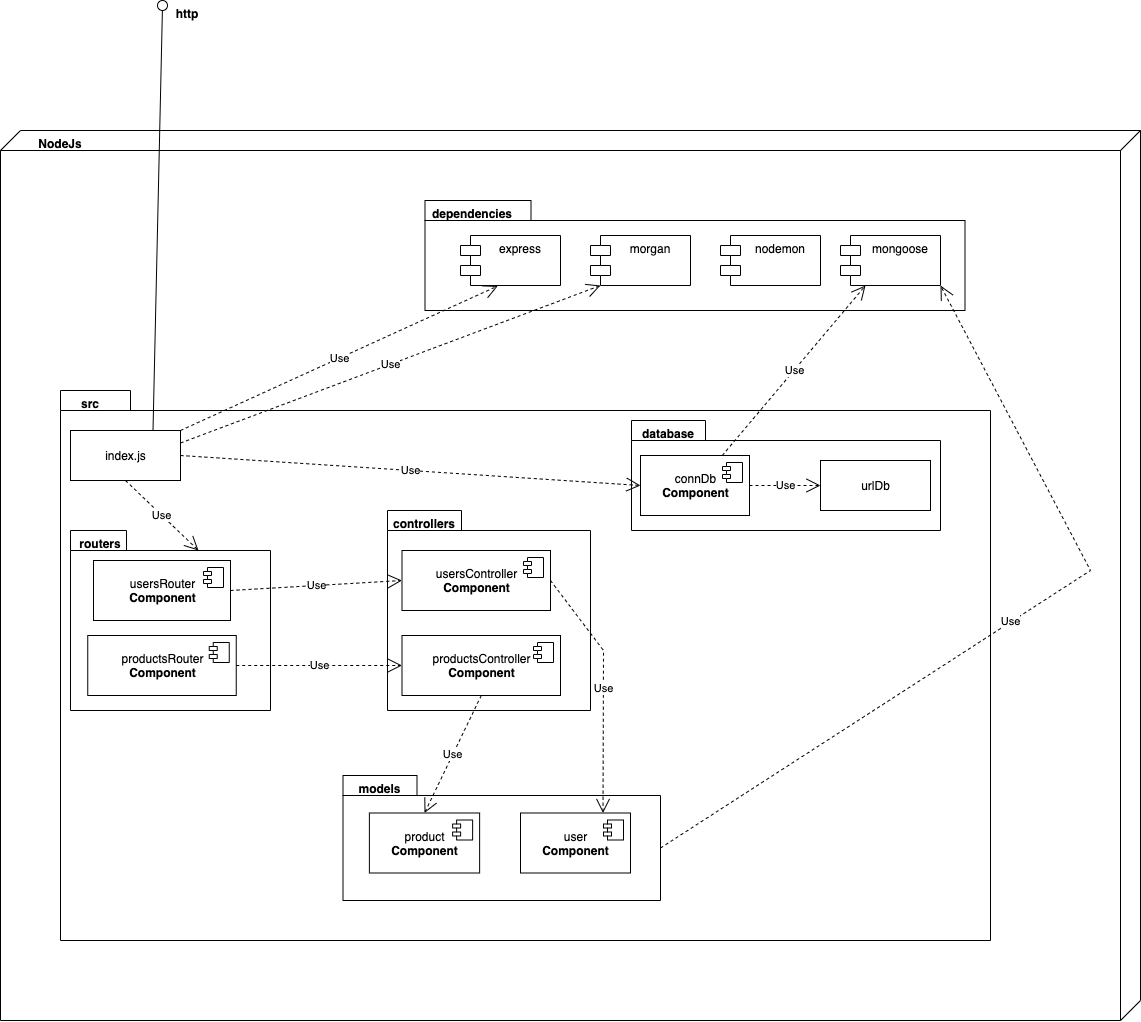

The diagram above was exported from draw.io. Its source (the exported page's mxGraphModel, read from the mxfile embedded in the PNG):
<mxGraphModel dx="1669" dy="2012" grid="1" gridSize="10" guides="1" tooltips="1" connect="1" arrows="1" fold="1" page="1" pageScale="1" pageWidth="827" pageHeight="1169" math="0" shadow="0">
  <root>
    <mxCell id="t6q3hGpd_zRGGyJnz1Lp-0" />
    <mxCell id="t6q3hGpd_zRGGyJnz1Lp-1" parent="t6q3hGpd_zRGGyJnz1Lp-0" />
    <mxCell id="j6hzLYen15EL6w5WmwOt-46" value="" style="verticalAlign=top;align=left;spacingTop=8;spacingLeft=2;spacingRight=12;shape=cube;size=20;direction=south;fontStyle=4;html=1;" vertex="1" parent="t6q3hGpd_zRGGyJnz1Lp-1">
      <mxGeometry x="30" y="-180" width="1140" height="890" as="geometry" />
    </mxCell>
    <mxCell id="j6hzLYen15EL6w5WmwOt-0" value="" style="shape=folder;fontStyle=1;spacingTop=10;tabWidth=70;tabHeight=20;tabPosition=left;html=1;" vertex="1" parent="t6q3hGpd_zRGGyJnz1Lp-1">
      <mxGeometry x="90" y="80" width="930" height="550" as="geometry" />
    </mxCell>
    <mxCell id="j6hzLYen15EL6w5WmwOt-1" value="src" style="text;align=center;fontStyle=1;verticalAlign=middle;spacingLeft=3;spacingRight=3;strokeColor=none;rotatable=0;points=[[0,0.5],[1,0.5]];portConstraint=eastwest;" vertex="1" parent="t6q3hGpd_zRGGyJnz1Lp-1">
      <mxGeometry x="80" y="80" width="80" height="26" as="geometry" />
    </mxCell>
    <mxCell id="j6hzLYen15EL6w5WmwOt-2" value="index.js&lt;br&gt;" style="html=1;" vertex="1" parent="t6q3hGpd_zRGGyJnz1Lp-1">
      <mxGeometry x="100" y="120" width="110" height="50" as="geometry" />
    </mxCell>
    <mxCell id="j6hzLYen15EL6w5WmwOt-3" value="" style="shape=folder;fontStyle=1;spacingTop=10;tabWidth=56;tabHeight=20;tabPosition=left;html=1;" vertex="1" parent="t6q3hGpd_zRGGyJnz1Lp-1">
      <mxGeometry x="100" y="220" width="200" height="180" as="geometry" />
    </mxCell>
    <mxCell id="j6hzLYen15EL6w5WmwOt-4" value="routers" style="text;align=center;fontStyle=1;verticalAlign=middle;spacingLeft=3;spacingRight=3;strokeColor=none;rotatable=0;points=[[0,0.5],[1,0.5]];portConstraint=eastwest;" vertex="1" parent="t6q3hGpd_zRGGyJnz1Lp-1">
      <mxGeometry x="90" y="220" width="80" height="26" as="geometry" />
    </mxCell>
    <mxCell id="j6hzLYen15EL6w5WmwOt-5" value="" style="shape=folder;fontStyle=1;spacingTop=10;tabWidth=74;tabHeight=20;tabPosition=left;html=1;" vertex="1" parent="t6q3hGpd_zRGGyJnz1Lp-1">
      <mxGeometry x="417" y="200" width="203" height="200" as="geometry" />
    </mxCell>
    <mxCell id="j6hzLYen15EL6w5WmwOt-6" value="controllers" style="text;align=center;fontStyle=1;verticalAlign=middle;spacingLeft=3;spacingRight=3;strokeColor=none;rotatable=0;points=[[0,0.5],[1,0.5]];portConstraint=eastwest;" vertex="1" parent="t6q3hGpd_zRGGyJnz1Lp-1">
      <mxGeometry x="414" y="200" width="80" height="26" as="geometry" />
    </mxCell>
    <mxCell id="j6hzLYen15EL6w5WmwOt-7" value="" style="shape=folder;fontStyle=1;spacingTop=10;tabWidth=74;tabHeight=20;tabPosition=left;html=1;" vertex="1" parent="t6q3hGpd_zRGGyJnz1Lp-1">
      <mxGeometry x="372.5" y="465" width="317.5" height="125" as="geometry" />
    </mxCell>
    <mxCell id="j6hzLYen15EL6w5WmwOt-8" value="models" style="text;align=center;fontStyle=1;verticalAlign=middle;spacingLeft=3;spacingRight=3;strokeColor=none;rotatable=0;points=[[0,0.5],[1,0.5]];portConstraint=eastwest;" vertex="1" parent="t6q3hGpd_zRGGyJnz1Lp-1">
      <mxGeometry x="369.5" y="465" width="80" height="26" as="geometry" />
    </mxCell>
    <mxCell id="j6hzLYen15EL6w5WmwOt-9" value="" style="shape=folder;fontStyle=1;spacingTop=10;tabWidth=74;tabHeight=20;tabPosition=left;html=1;" vertex="1" parent="t6q3hGpd_zRGGyJnz1Lp-1">
      <mxGeometry x="661" y="110" width="309" height="110" as="geometry" />
    </mxCell>
    <mxCell id="j6hzLYen15EL6w5WmwOt-10" value="database" style="text;align=center;fontStyle=1;verticalAlign=middle;spacingLeft=3;spacingRight=3;strokeColor=none;rotatable=0;points=[[0,0.5],[1,0.5]];portConstraint=eastwest;" vertex="1" parent="t6q3hGpd_zRGGyJnz1Lp-1">
      <mxGeometry x="658" y="110" width="80" height="26" as="geometry" />
    </mxCell>
    <mxCell id="j6hzLYen15EL6w5WmwOt-12" value="usersRouter&lt;br&gt;&lt;b&gt;Component&lt;/b&gt;" style="html=1;dropTarget=0;" vertex="1" parent="t6q3hGpd_zRGGyJnz1Lp-1">
      <mxGeometry x="123" y="250" width="137" height="60" as="geometry" />
    </mxCell>
    <mxCell id="j6hzLYen15EL6w5WmwOt-13" value="" style="shape=module;jettyWidth=8;jettyHeight=4;" vertex="1" parent="j6hzLYen15EL6w5WmwOt-12">
      <mxGeometry x="1" width="20" height="20" relative="1" as="geometry">
        <mxPoint x="-27" y="7" as="offset" />
      </mxGeometry>
    </mxCell>
    <mxCell id="j6hzLYen15EL6w5WmwOt-14" value="usersController&lt;br&gt;&lt;b&gt;Component&lt;/b&gt;" style="html=1;dropTarget=0;" vertex="1" parent="t6q3hGpd_zRGGyJnz1Lp-1">
      <mxGeometry x="431.5" y="240" width="148.5" height="60" as="geometry" />
    </mxCell>
    <mxCell id="j6hzLYen15EL6w5WmwOt-15" value="" style="shape=module;jettyWidth=8;jettyHeight=4;" vertex="1" parent="j6hzLYen15EL6w5WmwOt-14">
      <mxGeometry x="1" width="20" height="20" relative="1" as="geometry">
        <mxPoint x="-27" y="7" as="offset" />
      </mxGeometry>
    </mxCell>
    <mxCell id="j6hzLYen15EL6w5WmwOt-16" value="Use" style="endArrow=open;endSize=12;dashed=1;html=1;rounded=0;entryX=0;entryY=0;entryDx=128;entryDy=20;exitX=0.5;exitY=1;exitDx=0;exitDy=0;entryPerimeter=0;" edge="1" parent="t6q3hGpd_zRGGyJnz1Lp-1" source="j6hzLYen15EL6w5WmwOt-2" target="j6hzLYen15EL6w5WmwOt-3">
      <mxGeometry width="160" relative="1" as="geometry">
        <mxPoint x="-60" y="250" as="sourcePoint" />
        <mxPoint x="100" y="250" as="targetPoint" />
      </mxGeometry>
    </mxCell>
    <mxCell id="j6hzLYen15EL6w5WmwOt-17" value="Use" style="endArrow=open;endSize=12;dashed=1;html=1;rounded=0;entryX=0;entryY=0.5;entryDx=0;entryDy=0;exitX=1;exitY=0.5;exitDx=0;exitDy=0;" edge="1" parent="t6q3hGpd_zRGGyJnz1Lp-1" source="j6hzLYen15EL6w5WmwOt-12" target="j6hzLYen15EL6w5WmwOt-14">
      <mxGeometry width="160" relative="1" as="geometry">
        <mxPoint x="165" y="180" as="sourcePoint" />
        <mxPoint x="201.5" y="260" as="targetPoint" />
      </mxGeometry>
    </mxCell>
    <mxCell id="j6hzLYen15EL6w5WmwOt-18" value="productsController&lt;br&gt;&lt;b&gt;Component&lt;/b&gt;" style="html=1;dropTarget=0;" vertex="1" parent="t6q3hGpd_zRGGyJnz1Lp-1">
      <mxGeometry x="431.5" y="325" width="158.5" height="60" as="geometry" />
    </mxCell>
    <mxCell id="j6hzLYen15EL6w5WmwOt-19" value="" style="shape=module;jettyWidth=8;jettyHeight=4;" vertex="1" parent="j6hzLYen15EL6w5WmwOt-18">
      <mxGeometry x="1" width="20" height="20" relative="1" as="geometry">
        <mxPoint x="-27" y="7" as="offset" />
      </mxGeometry>
    </mxCell>
    <mxCell id="j6hzLYen15EL6w5WmwOt-20" value="productsRouter&lt;br&gt;&lt;b&gt;Component&lt;/b&gt;" style="html=1;dropTarget=0;" vertex="1" parent="t6q3hGpd_zRGGyJnz1Lp-1">
      <mxGeometry x="117.25" y="325" width="148.5" height="60" as="geometry" />
    </mxCell>
    <mxCell id="j6hzLYen15EL6w5WmwOt-21" value="" style="shape=module;jettyWidth=8;jettyHeight=4;" vertex="1" parent="j6hzLYen15EL6w5WmwOt-20">
      <mxGeometry x="1" width="20" height="20" relative="1" as="geometry">
        <mxPoint x="-27" y="7" as="offset" />
      </mxGeometry>
    </mxCell>
    <mxCell id="j6hzLYen15EL6w5WmwOt-22" value="Use" style="endArrow=open;endSize=12;dashed=1;html=1;rounded=0;entryX=0;entryY=0.5;entryDx=0;entryDy=0;exitX=1;exitY=0.5;exitDx=0;exitDy=0;" edge="1" parent="t6q3hGpd_zRGGyJnz1Lp-1" source="j6hzLYen15EL6w5WmwOt-20" target="j6hzLYen15EL6w5WmwOt-18">
      <mxGeometry width="160" relative="1" as="geometry">
        <mxPoint x="270" y="290" as="sourcePoint" />
        <mxPoint x="441.5" y="280" as="targetPoint" />
      </mxGeometry>
    </mxCell>
    <mxCell id="j6hzLYen15EL6w5WmwOt-23" value="connDb&lt;br&gt;&lt;b&gt;Component&lt;/b&gt;" style="html=1;dropTarget=0;" vertex="1" parent="t6q3hGpd_zRGGyJnz1Lp-1">
      <mxGeometry x="670" y="145" width="109" height="60" as="geometry" />
    </mxCell>
    <mxCell id="j6hzLYen15EL6w5WmwOt-24" value="" style="shape=module;jettyWidth=8;jettyHeight=4;" vertex="1" parent="j6hzLYen15EL6w5WmwOt-23">
      <mxGeometry x="1" width="20" height="20" relative="1" as="geometry">
        <mxPoint x="-27" y="7" as="offset" />
      </mxGeometry>
    </mxCell>
    <mxCell id="j6hzLYen15EL6w5WmwOt-27" value="urlDb" style="html=1;" vertex="1" parent="t6q3hGpd_zRGGyJnz1Lp-1">
      <mxGeometry x="850" y="150" width="110" height="50" as="geometry" />
    </mxCell>
    <mxCell id="j6hzLYen15EL6w5WmwOt-28" value="Use" style="endArrow=open;endSize=12;dashed=1;html=1;rounded=0;entryX=0;entryY=0.5;entryDx=0;entryDy=0;exitX=1;exitY=0.5;exitDx=0;exitDy=0;" edge="1" parent="t6q3hGpd_zRGGyJnz1Lp-1" source="j6hzLYen15EL6w5WmwOt-23" target="j6hzLYen15EL6w5WmwOt-27">
      <mxGeometry width="160" relative="1" as="geometry">
        <mxPoint x="165" y="180" as="sourcePoint" />
        <mxPoint x="238" y="250" as="targetPoint" />
      </mxGeometry>
    </mxCell>
    <mxCell id="j6hzLYen15EL6w5WmwOt-29" value="Use" style="endArrow=open;endSize=12;dashed=1;html=1;rounded=0;entryX=0;entryY=0.5;entryDx=0;entryDy=0;exitX=1;exitY=0.5;exitDx=0;exitDy=0;" edge="1" parent="t6q3hGpd_zRGGyJnz1Lp-1" source="j6hzLYen15EL6w5WmwOt-2" target="j6hzLYen15EL6w5WmwOt-23">
      <mxGeometry width="160" relative="1" as="geometry">
        <mxPoint x="165" y="180" as="sourcePoint" />
        <mxPoint x="238" y="250" as="targetPoint" />
      </mxGeometry>
    </mxCell>
    <mxCell id="j6hzLYen15EL6w5WmwOt-30" value="product&lt;br&gt;&lt;b&gt;Component&lt;/b&gt;" style="html=1;dropTarget=0;" vertex="1" parent="t6q3hGpd_zRGGyJnz1Lp-1">
      <mxGeometry x="398.88" y="502.5" width="110.25" height="60" as="geometry" />
    </mxCell>
    <mxCell id="j6hzLYen15EL6w5WmwOt-31" value="" style="shape=module;jettyWidth=8;jettyHeight=4;" vertex="1" parent="j6hzLYen15EL6w5WmwOt-30">
      <mxGeometry x="1" width="20" height="20" relative="1" as="geometry">
        <mxPoint x="-27" y="7" as="offset" />
      </mxGeometry>
    </mxCell>
    <mxCell id="j6hzLYen15EL6w5WmwOt-32" value="user&lt;br&gt;&lt;b&gt;Component&lt;/b&gt;" style="html=1;dropTarget=0;" vertex="1" parent="t6q3hGpd_zRGGyJnz1Lp-1">
      <mxGeometry x="550" y="502.5" width="110" height="60" as="geometry" />
    </mxCell>
    <mxCell id="j6hzLYen15EL6w5WmwOt-33" value="" style="shape=module;jettyWidth=8;jettyHeight=4;" vertex="1" parent="j6hzLYen15EL6w5WmwOt-32">
      <mxGeometry x="1" width="20" height="20" relative="1" as="geometry">
        <mxPoint x="-27" y="7" as="offset" />
      </mxGeometry>
    </mxCell>
    <mxCell id="j6hzLYen15EL6w5WmwOt-34" value="Use" style="endArrow=open;endSize=12;dashed=1;html=1;rounded=0;entryX=0.5;entryY=0;entryDx=0;entryDy=0;exitX=0.5;exitY=1;exitDx=0;exitDy=0;" edge="1" parent="t6q3hGpd_zRGGyJnz1Lp-1" source="j6hzLYen15EL6w5WmwOt-18" target="j6hzLYen15EL6w5WmwOt-30">
      <mxGeometry width="160" relative="1" as="geometry">
        <mxPoint x="275.75" y="365" as="sourcePoint" />
        <mxPoint x="441.5" y="365" as="targetPoint" />
      </mxGeometry>
    </mxCell>
    <mxCell id="j6hzLYen15EL6w5WmwOt-35" value="Use" style="endArrow=open;endSize=12;dashed=1;html=1;rounded=0;entryX=0.75;entryY=0;entryDx=0;entryDy=0;exitX=1;exitY=0.5;exitDx=0;exitDy=0;" edge="1" parent="t6q3hGpd_zRGGyJnz1Lp-1" source="j6hzLYen15EL6w5WmwOt-14" target="j6hzLYen15EL6w5WmwOt-32">
      <mxGeometry width="160" relative="1" as="geometry">
        <mxPoint x="520.75" y="395" as="sourcePoint" />
        <mxPoint x="464.0050000000001" y="512.5" as="targetPoint" />
        <Array as="points">
          <mxPoint x="633" y="340" />
        </Array>
      </mxGeometry>
    </mxCell>
    <mxCell id="j6hzLYen15EL6w5WmwOt-36" value="" style="shape=folder;fontStyle=1;spacingTop=10;tabWidth=106;tabHeight=20;tabPosition=left;html=1;" vertex="1" parent="t6q3hGpd_zRGGyJnz1Lp-1">
      <mxGeometry x="454.5" y="-110" width="540" height="110" as="geometry" />
    </mxCell>
    <mxCell id="j6hzLYen15EL6w5WmwOt-37" value="express" style="shape=module;align=left;spacingLeft=20;align=center;verticalAlign=top;" vertex="1" parent="t6q3hGpd_zRGGyJnz1Lp-1">
      <mxGeometry x="490" y="-75" width="100" height="50" as="geometry" />
    </mxCell>
    <mxCell id="j6hzLYen15EL6w5WmwOt-38" value="morgan" style="shape=module;align=left;spacingLeft=20;align=center;verticalAlign=top;" vertex="1" parent="t6q3hGpd_zRGGyJnz1Lp-1">
      <mxGeometry x="620" y="-75" width="100" height="50" as="geometry" />
    </mxCell>
    <mxCell id="j6hzLYen15EL6w5WmwOt-39" value="nodemon" style="shape=module;align=left;spacingLeft=20;align=center;verticalAlign=top;" vertex="1" parent="t6q3hGpd_zRGGyJnz1Lp-1">
      <mxGeometry x="750" y="-75" width="100" height="50" as="geometry" />
    </mxCell>
    <mxCell id="j6hzLYen15EL6w5WmwOt-40" value="mongoose" style="shape=module;align=left;spacingLeft=20;align=center;verticalAlign=top;" vertex="1" parent="t6q3hGpd_zRGGyJnz1Lp-1">
      <mxGeometry x="870" y="-75" width="100" height="50" as="geometry" />
    </mxCell>
    <mxCell id="j6hzLYen15EL6w5WmwOt-41" value="dependencies" style="text;align=center;fontStyle=1;verticalAlign=middle;spacingLeft=3;spacingRight=3;strokeColor=none;rotatable=0;points=[[0,0.5],[1,0.5]];portConstraint=eastwest;" vertex="1" parent="t6q3hGpd_zRGGyJnz1Lp-1">
      <mxGeometry x="462" y="-110" width="80" height="26" as="geometry" />
    </mxCell>
    <mxCell id="j6hzLYen15EL6w5WmwOt-42" value="Use" style="endArrow=open;endSize=12;dashed=1;html=1;rounded=0;entryX=0.373;entryY=1.009;entryDx=0;entryDy=0;exitX=1;exitY=0;exitDx=0;exitDy=0;entryPerimeter=0;" edge="1" parent="t6q3hGpd_zRGGyJnz1Lp-1" source="j6hzLYen15EL6w5WmwOt-2" target="j6hzLYen15EL6w5WmwOt-37">
      <mxGeometry width="160" relative="1" as="geometry">
        <mxPoint x="219.99999999999977" y="155" as="sourcePoint" />
        <mxPoint x="680" y="185" as="targetPoint" />
      </mxGeometry>
    </mxCell>
    <mxCell id="j6hzLYen15EL6w5WmwOt-43" value="Use" style="endArrow=open;endSize=12;dashed=1;html=1;rounded=0;entryX=0;entryY=1;entryDx=10;entryDy=0;exitX=1;exitY=0.25;exitDx=0;exitDy=0;entryPerimeter=0;" edge="1" parent="t6q3hGpd_zRGGyJnz1Lp-1" source="j6hzLYen15EL6w5WmwOt-2" target="j6hzLYen15EL6w5WmwOt-38">
      <mxGeometry width="160" relative="1" as="geometry">
        <mxPoint x="219.99999999999977" y="130" as="sourcePoint" />
        <mxPoint x="537.2999999999997" y="-14.550000000000182" as="targetPoint" />
      </mxGeometry>
    </mxCell>
    <mxCell id="j6hzLYen15EL6w5WmwOt-44" value="Use" style="endArrow=open;endSize=12;dashed=1;html=1;rounded=0;entryX=0.25;entryY=1;entryDx=0;entryDy=0;exitX=0.75;exitY=0;exitDx=0;exitDy=0;" edge="1" parent="t6q3hGpd_zRGGyJnz1Lp-1" source="j6hzLYen15EL6w5WmwOt-23" target="j6hzLYen15EL6w5WmwOt-40">
      <mxGeometry width="160" relative="1" as="geometry">
        <mxPoint x="219.99999999999977" y="142.5" as="sourcePoint" />
        <mxPoint x="640" y="-15" as="targetPoint" />
      </mxGeometry>
    </mxCell>
    <mxCell id="j6hzLYen15EL6w5WmwOt-45" value="Use" style="endArrow=open;endSize=12;dashed=1;html=1;rounded=0;entryX=1;entryY=1;entryDx=0;entryDy=0;exitX=0;exitY=0;exitDx=317.5;exitDy=72.5;exitPerimeter=0;" edge="1" parent="t6q3hGpd_zRGGyJnz1Lp-1" source="j6hzLYen15EL6w5WmwOt-7" target="j6hzLYen15EL6w5WmwOt-40">
      <mxGeometry width="160" relative="1" as="geometry">
        <mxPoint x="219.99999999999977" y="142.5" as="sourcePoint" />
        <mxPoint x="640" y="-15" as="targetPoint" />
        <Array as="points">
          <mxPoint x="1120" y="260" />
        </Array>
      </mxGeometry>
    </mxCell>
    <mxCell id="j6hzLYen15EL6w5WmwOt-47" value="NodeJs" style="text;align=center;fontStyle=1;verticalAlign=middle;spacingLeft=3;spacingRight=3;strokeColor=none;rotatable=0;points=[[0,0.5],[1,0.5]];portConstraint=eastwest;" vertex="1" parent="t6q3hGpd_zRGGyJnz1Lp-1">
      <mxGeometry x="50" y="-180" width="80" height="26" as="geometry" />
    </mxCell>
    <mxCell id="j6hzLYen15EL6w5WmwOt-51" value="" style="rounded=0;orthogonalLoop=1;jettySize=auto;html=1;endArrow=none;endFill=0;sketch=0;sourcePerimeterSpacing=0;targetPerimeterSpacing=0;exitX=0.75;exitY=0;exitDx=0;exitDy=0;" edge="1" target="j6hzLYen15EL6w5WmwOt-53" parent="t6q3hGpd_zRGGyJnz1Lp-1" source="j6hzLYen15EL6w5WmwOt-2">
      <mxGeometry relative="1" as="geometry">
        <mxPoint x="172" y="-305" as="sourcePoint" />
      </mxGeometry>
    </mxCell>
    <mxCell id="j6hzLYen15EL6w5WmwOt-53" value="" style="ellipse;whiteSpace=wrap;html=1;align=center;aspect=fixed;resizable=0;points=[];outlineConnect=0;sketch=0;" vertex="1" parent="t6q3hGpd_zRGGyJnz1Lp-1">
      <mxGeometry x="187" y="-310" width="10" height="10" as="geometry" />
    </mxCell>
    <mxCell id="j6hzLYen15EL6w5WmwOt-54" value="http" style="text;align=center;fontStyle=1;verticalAlign=middle;spacingLeft=3;spacingRight=3;strokeColor=none;rotatable=0;points=[[0,0.5],[1,0.5]];portConstraint=eastwest;" vertex="1" parent="t6q3hGpd_zRGGyJnz1Lp-1">
      <mxGeometry x="187" y="-310" width="60" height="26" as="geometry" />
    </mxCell>
  </root>
</mxGraphModel>